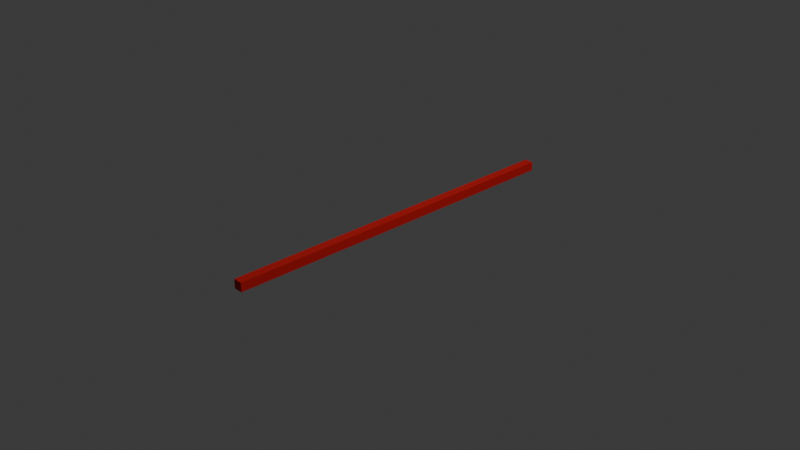 # Source: DiagonalWinLine.blend  (saved by Blender 5.1.30; exported with 4.5.12 LTS)
import bpy
from mathutils import Matrix  # noqa: F401  (used for matrix-valued properties, if any)

bpy.ops.wm.read_factory_settings(use_empty=True)
scene = bpy.context.scene
scene.name = 'Scene'

# ---- collections
col_collection = bpy.data.collections.new('Collection'); scene.collection.children.link(col_collection)

# ---- materials (node trees are filled in below, after node groups)
mat_material = bpy.data.materials.new('Material')
mat_material.alpha_threshold = 0.0
mat_material.use_backface_culling_lightprobe_volume = False
mat_material.roughness = 0.5
mat_material.line_color = (0.0, 0.0, 0.0, 1.0)

# ---- material node trees
mat_material.use_nodes = True; mat_material.node_tree.nodes.clear()
_N = mat_material.node_tree.nodes; _L = mat_material.node_tree.links
n0 = _N.new('ShaderNodeOutputMaterial'); n0.name = 'Material Output'; n0.location = (200, 100)
n1 = _N.new('ShaderNodeBsdfPrincipled'); n1.name = 'Principled BSDF'; n1.location = (-200, 100)
n1.inputs[0].default_value = (0.6321, 0.007532, 0.008894, 1.0)
n1.inputs[2].default_value = 0.7
_L.new(n1.outputs[0], n0.inputs[0])
n0.is_active_output = True

# ---- world
world_world = bpy.data.worlds.new('World'); scene.world = world_world
world_world.use_nodes = True; world_world.node_tree.nodes.clear()
_N = world_world.node_tree.nodes; _L = world_world.node_tree.links
n0 = _N.new('ShaderNodeOutputWorld'); n0.name = 'World Output'; n0.location = (200, 100)
n1 = _N.new('ShaderNodeBackground'); n1.name = 'Background'; n1.location = (-200, 100)
n1.inputs[0].default_value = (0.05088, 0.05088, 0.05088, 1.0)
_L.new(n1.outputs[0], n0.inputs[0])
n0.is_active_output = True
world_world.color = (0.05088, 0.05088, 0.05088)
world_world.sun_shadow_jitter_overblur = 0.0

# ---- cameras
cam_camera = bpy.data.cameras.new('Camera')
cam_camera.clip_end = 100.0
cam_camera.ortho_scale = 7.314

# ---- lights
light_light = bpy.data.lights.new('Light', 'POINT')
light_light.energy = 1000.0
light_light.shadow_soft_size = 0.1

# ---- meshes
me_cube = bpy.data.meshes.new('Cube')
me_cube.from_pydata([(1.0, 1.0, 1.0), (1.0, 1.0, -1.0), (1.0, -1.0, 1.0), (1.0, -1.0, -1.0), (-1.0, 1.0, 1.0), (-1.0, 1.0, -1.0), (-1.0, -1.0, 1.0), (-1.0, -1.0, -1.0)], [], [(0, 4, 6, 2), (3, 2, 6, 7), (7, 6, 4, 5), (5, 1, 3, 7), (1, 0, 2, 3), (5, 4, 0, 1)])
_uv = me_cube.uv_layers.new(name='UVMap')
_uv.uv.foreach_set('vector', [0.625, 0.5, 0.875, 0.5, 0.875, 0.75, 0.625, 0.75, 0.375, 0.75, 0.625, 0.75, 0.625, 1.0, 0.375, 1.0, 0.375, 0.0, 0.625, 0.0, 0.625, 0.25, 0.375, 0.25, 0.125, 0.5, 0.375, 0.5, 0.375, 0.75, 0.125, 0.75, 0.375, 0.5, 0.625, 0.5, 0.625, 0.75, 0.375, 0.75, 0.375, 0.25, 0.625, 0.25, 0.625, 0.5, 0.375, 0.5])
me_cube.materials.append(mat_material)
me_cube.use_mirror_vertex_groups = False
me_cube.update()

# ---- objects
ob_cube = bpy.data.objects.new('Cube', me_cube)
ob_light = bpy.data.objects.new('Light', light_light)
ob_camera = bpy.data.objects.new('Camera', cam_camera)

# ---- transforms, parenting, visibility, modifiers, constraints
ob_cube.location = (0.0, 0.0, 0.0)
ob_cube.scale = (0.05, 2.0, 0.05)
ob_cube.lock_rotations_4d = False
ob_cube.empty_display_type = 'ARROWS'
ob_cube.lineart.crease_threshold = 0.0
ob_light.location = (4.076, 1.005, 5.904)
ob_light.rotation_euler = (0.6503, 0.05522, 1.866)
ob_light.lock_rotations_4d = False
ob_light.empty_display_type = 'ARROWS'
ob_light.color = (0.0, 0.0, 0.0, 0.0)
ob_light.lineart.crease_threshold = 0.0
ob_camera.location = (7.359, -6.926, 4.958)
ob_camera.rotation_euler = (1.109, 0.0, 0.8149)
ob_camera.lock_rotations_4d = False
ob_camera.empty_display_type = 'ARROWS'
ob_camera.color = (0.0, 0.0, 0.0, 0.0)
ob_camera.display_type = 'WIRE'
ob_camera.lineart.crease_threshold = 0.0

# ---- collection membership
col_collection.objects.link(ob_cube)
col_collection.objects.link(ob_light)
col_collection.objects.link(ob_camera)

# ---- scene / render settings (as saved in the file)
scene.camera = ob_camera
scene.frame_start = 1; scene.frame_end = 250; scene.frame_set(1)
scene.render.engine = 'BLENDER_EEVEE_NEXT'
scene.render.bake_bias = 0.0
scene.render.bake_samples = 0
scene.cycles.sampling_pattern = 'TABULATED_SOBOL'
scene.eevee.use_volume_custom_range = False
bpy.context.view_layer.update()
